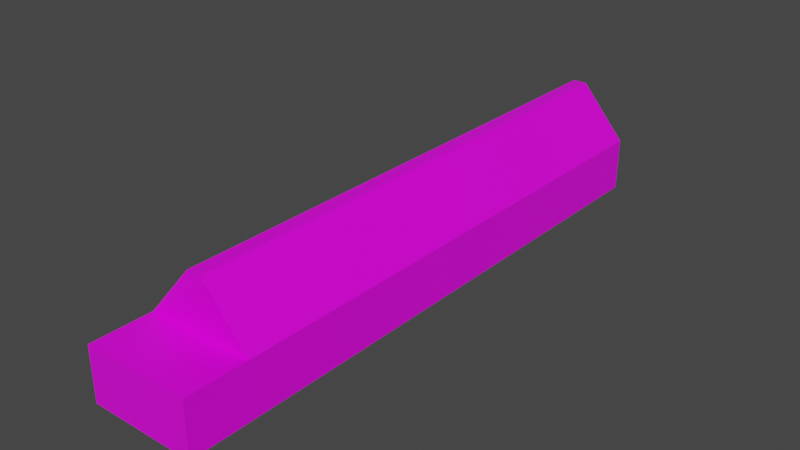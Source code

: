 # Source: medium.blend  (saved by Blender 2.93.21; exported with 4.5.12 LTS)
import bpy
from mathutils import Matrix  # noqa: F401  (used for matrix-valued properties, if any)

bpy.ops.wm.read_factory_settings(use_empty=True)
scene = bpy.context.scene
scene.name = 'Scene'

# ---- collections
col_collection = bpy.data.collections.new('Collection'); scene.collection.children.link(col_collection)

# ---- images (referenced by path relative to the original .blend; pixels are not part of the script)
import os
ASSET_DIR = os.environ.get("B2B_ASSET_DIR", "")  # directory of the original .blend (textures are referenced by path, not embedded)
HERE = os.path.dirname(os.path.abspath(__file__))  # packed textures are extracted next to this script under _unpacked/

def load_image(name, relpath, width, height, colorspace="sRGB"):
    """Load a texture the original file referenced (path relative to the .blend, or extracted next to this script)."""
    p = next((c for c in (os.path.join(HERE, relpath), os.path.join(ASSET_DIR, relpath)) if relpath and os.path.exists(c)), "")
    if p:
        img = bpy.data.images.load(p, check_existing=True)
        img.name = name
    else:  # same state as the original file: an image datablock whose file is absent (Cycles renders it pink)
        img = bpy.data.images.new(name, width, height)
        img.source = "FILE"
        img.filepath = "//" + (relpath or name)
    img.colorspace_settings.name = colorspace
    return img
img_metalbridgebeam1_jpg = load_image('metalbridgebeam1.jpg', 'metalbridgebeam1.jpg', 1024, 1024, 'sRGB')

# ---- materials (node trees are filled in below, after node groups)
mat_material = bpy.data.materials.new('Material')
mat_material.alpha_threshold = 0.0
mat_material.use_transparent_shadow = False
mat_material.line_color = (0.0, 0.0, 0.0, 1.0)

# ---- material node trees
mat_material.use_nodes = True; mat_material.node_tree.nodes.clear()
_N = mat_material.node_tree.nodes; _L = mat_material.node_tree.links
n0 = _N.new('ShaderNodeOutputMaterial'); n0.name = 'Material Output'; n0.location = (300, 300)
n1 = _N.new('ShaderNodeBsdfPrincipled'); n1.name = 'Principled BSDF'; n1.location = (10, 300)
n1.distribution = 'GGX'
n1.subsurface_method = 'BURLEY'
n1.inputs[2].default_value = 0.4
n1.inputs[3].default_value = 1.45
n1.inputs[27].default_value = (0.0, 0.0, 0.0, 1.0)
n1.inputs[28].default_value = 1.0
n2 = _N.new('ShaderNodeTexImage'); n2.name = 'Image Texture'; n2.location = (-407, 296)
n2.image = img_metalbridgebeam1_jpg
_L.new(n1.outputs[0], n0.inputs[0])
_L.new(n2.outputs[0], n1.inputs[0])
n0.is_active_output = True

# ---- world
world_world = bpy.data.worlds.new('World'); scene.world = world_world
world_world.use_nodes = True; world_world.node_tree.nodes.clear()
_N = world_world.node_tree.nodes; _L = world_world.node_tree.links
n0 = _N.new('ShaderNodeOutputWorld'); n0.name = 'World Output'; n0.location = (300, 300)
n1 = _N.new('ShaderNodeBackground'); n1.name = 'Background'; n1.location = (10, 300)
n1.inputs[0].default_value = (0.05088, 0.05088, 0.05088, 1.0)
_L.new(n1.outputs[0], n0.inputs[0])
n0.is_active_output = True
world_world.color = (0.05088, 0.05088, 0.05088)
world_world.use_sun_shadow = False
world_world.sun_shadow_jitter_overblur = 0.0

# ---- meshes
me_cube = bpy.data.meshes.new('Cube')
me_cube.from_pydata([(0.04324, 1.633, 0.3282), (0.3282, 1.633, -0.3282), (0.04324, -1.633, 0.3282), (-0.04324, 1.633, 0.3282), (-0.3282, 1.633, -0.3282), (-0.04324, -1.633, 0.3282), (0.3282, 1.633, 0.0), (-0.3282, -1.633, 0.0), (0.3282, -1.633, 0.0), (-0.3282, 1.633, 0.0), (0.3282, -2.011, -0.3282), (-0.3282, -2.011, -0.3282), (-0.3282, -2.011, 0.0), (0.3282, -2.011, 0.0)], [], [(4, 1, 10, 11), (7, 5, 3, 9), (8, 2, 5, 7), (6, 0, 2, 8), (4, 9, 3, 0, 6, 1), (10, 13, 12, 11), (1, 6, 8, 13, 10), (11, 12, 7, 9, 4), (3, 5, 2, 0), (7, 12, 13, 8)])
_uv = me_cube.uv_layers.new(name='UVMap')
_uv.uv.foreach_set('vector', [0.125, 0.5, 0.375, 0.5, 0.375, 0.75, 0.125, 0.75, 0.5, 0.0, 0.625, 0.0, 0.625, 0.25, 0.5, 0.25, 0.5, 0.75, 0.625, 0.75, 0.625, 1.0, 0.5, 1.0, 0.5, 0.5, 0.625, 0.5, 0.625, 0.75, 0.5, 0.75, 0.375, 0.25, 0.5, 0.25, 0.625, 0.25, 0.625, 0.5, 0.5, 0.5, 0.375, 0.5, 0.375, 0.75, 0.5, 0.75, 0.5, 1.0, 0.375, 1.0, 0.375, 0.5, 0.5, 0.5, 0.5, 0.75, 0.5, 0.75, 0.375, 0.75, 0.375, 0.0, 0.5, 0.0, 0.5, 0.0, 0.5, 0.25, 0.375, 0.25, 0.875, 0.5, 0.875, 0.75, 0.625, 0.75, 0.625, 0.5, 0.5, 1.0, 0.5, 1.0, 0.5, 0.75, 0.5, 0.75])
me_cube.materials.append(mat_material)
me_cube.use_remesh_preserve_volume = False
me_cube.use_remesh_preserve_attributes = False
me_cube.use_mirror_vertex_groups = False
me_cube.update()

# ---- objects
ob_medium = bpy.data.objects.new('medium', me_cube)

# ---- transforms, parenting, visibility, modifiers, constraints
ob_medium.location = (0.0, 0.0, 0.0)
ob_medium.lock_rotations_4d = False
ob_medium.empty_display_type = 'ARROWS'
ob_medium.lineart.crease_threshold = 0.0

# ---- collection membership
col_collection.objects.link(ob_medium)

# ---- scene / render settings (as saved in the file)
scene.frame_start = 1; scene.frame_end = 250; scene.frame_set(0)
scene.render.engine = 'BLENDER_EEVEE_NEXT'
scene.cycles.use_denoising = False
scene.cycles.samples = 128
scene.cycles.sampling_pattern = 'TABULATED_SOBOL'
scene.cycles.use_adaptive_sampling = False
scene.cycles.use_light_tree = False
scene.view_settings.view_transform = 'Filmic'
bpy.context.view_layer.update()

# ---- added for rendering (the .blend has no active camera and no usable light): camera, sun
cam_auto = bpy.data.cameras.new('AutoCamera')
cam_auto.lens = 50.0
cam_auto.sensor_width = 36.0
cam_auto.clip_end = 1000.0
ob_auto_camera = bpy.data.objects.new('AutoCamera', cam_auto)
scene.collection.objects.link(ob_auto_camera)
ob_auto_camera.location = (3.47896, -4.36389, 2.78317)
ob_auto_camera.rotation_euler = (1.09748, -7.21219e-08, 0.694738)
scene.camera = ob_auto_camera
light_auto_sun = bpy.data.lights.new('AutoSun', 'SUN')
light_auto_sun.energy = 3.0
light_auto_sun.angle = 0.0523599
ob_auto_sun = bpy.data.objects.new('AutoSun', light_auto_sun)
scene.collection.objects.link(ob_auto_sun)
ob_auto_sun.rotation_euler = (0.872665, 0.174533, 0.523599)
bpy.context.view_layer.update()
